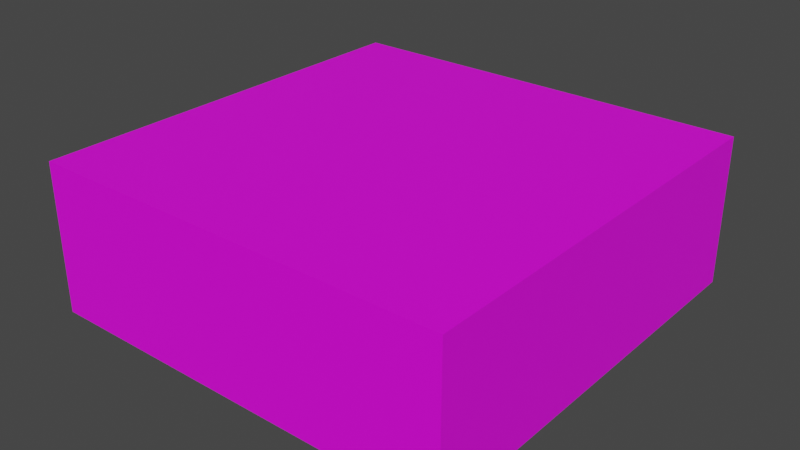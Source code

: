# Source: DownpourFloor1.blend  (saved by Blender 3.6.11; exported with 4.5.12 LTS)
import bpy
from mathutils import Matrix  # noqa: F401  (used for matrix-valued properties, if any)

bpy.ops.wm.read_factory_settings(use_empty=True)
scene = bpy.context.scene
scene.name = 'Scene'

# ---- collections
col_collection = bpy.data.collections.new('Collection'); scene.collection.children.link(col_collection)

# ---- images (referenced by path relative to the original .blend; pixels are not part of the script)
import os
ASSET_DIR = os.environ.get("B2B_ASSET_DIR", "")  # directory of the original .blend (textures are referenced by path, not embedded)
HERE = os.path.dirname(os.path.abspath(__file__))  # packed textures are extracted next to this script under _unpacked/

def load_image(name, relpath, width, height, colorspace="sRGB"):
    """Load a texture the original file referenced (path relative to the .blend, or extracted next to this script)."""
    p = next((c for c in (os.path.join(HERE, relpath), os.path.join(ASSET_DIR, relpath)) if relpath and os.path.exists(c)), "")
    if p:
        img = bpy.data.images.load(p, check_existing=True)
        img.name = name
    else:  # same state as the original file: an image datablock whose file is absent (Cycles renders it pink)
        img = bpy.data.images.new(name, width, height)
        img.source = "FILE"
        img.filepath = "//" + (relpath or name)
    img.colorspace_settings.name = colorspace
    return img
img_dungeons_2_texture_01_a_png = load_image('Dungeons_2_Texture_01_A.png', 'Dungeons_2_Texture_01_A.png', 1024, 1024, 'sRGB')

# ---- materials (node trees are filled in below, after node groups)
mat_material = bpy.data.materials.new('Material')
mat_material.alpha_threshold = 0.0
mat_material.use_transparent_shadow = False
mat_material.roughness = 0.5
mat_material.line_color = (0.0, 0.0, 0.0, 1.0)

# ---- material node trees
mat_material.use_nodes = True; mat_material.node_tree.nodes.clear()
_N = mat_material.node_tree.nodes; _L = mat_material.node_tree.links
n0 = _N.new('ShaderNodeOutputMaterial'); n0.name = 'Material Output'; n0.location = (300, 300)
n1 = _N.new('ShaderNodeBsdfPrincipled'); n1.name = 'Principled BSDF'; n1.location = (10, 300)
n1.distribution = 'GGX'
n1.subsurface_method = 'RANDOM_WALK_SKIN'
n1.inputs[3].default_value = 1.45
n1.inputs[27].default_value = (0.0, 0.0, 0.0, 1.0)
n1.inputs[28].default_value = 1.0
n2 = _N.new('ShaderNodeTexImage'); n2.name = 'Image Texture'; n2.location = (-292, 105)
n2.image = img_dungeons_2_texture_01_a_png
_L.new(n1.outputs[0], n0.inputs[0])
_L.new(n2.outputs[0], n1.inputs[0])
n0.is_active_output = True

# ---- world
world_world = bpy.data.worlds.new('World'); scene.world = world_world
world_world.use_nodes = True; world_world.node_tree.nodes.clear()
_N = world_world.node_tree.nodes; _L = world_world.node_tree.links
n0 = _N.new('ShaderNodeOutputWorld'); n0.name = 'World Output'; n0.location = (300, 300)
n1 = _N.new('ShaderNodeBackground'); n1.name = 'Background'; n1.location = (10, 300)
n1.inputs[0].default_value = (0.05088, 0.05088, 0.05088, 1.0)
_L.new(n1.outputs[0], n0.inputs[0])
n0.is_active_output = True
world_world.color = (0.05088, 0.05088, 0.05088)
world_world.use_sun_shadow = False
world_world.sun_shadow_jitter_overblur = 0.0

# ---- meshes
me_cube_001 = bpy.data.meshes.new('Cube.001')
me_cube_001.from_pydata([(-1.0, -1.0, -1.0), (-1.0, -1.0, 1.0), (-1.0, 1.0, -1.0), (-1.0, 1.0, 1.0), (1.0, -1.0, -1.0), (1.0, -1.0, 1.0), (1.0, 1.0, -1.0), (1.0, 1.0, 1.0)], [], [(0, 1, 3, 2), (2, 3, 7, 6), (6, 7, 5, 4), (4, 5, 1, 0), (2, 6, 4, 0), (7, 3, 1, 5)])
_uv = me_cube_001.uv_layers.new(name='UVMap')
_uv.uv.foreach_set('vector', [0.3452, 0.7457, 0.4099, 0.7457, 0.4099, 0.8104, 0.3452, 0.8104, 0.3452, 0.8104, 0.4099, 0.8104, 0.4099, 0.8751, 0.3452, 0.8751, 0.3452, 0.8751, 0.4099, 0.8751, 0.4099, 0.9398, 0.3452, 0.9398, 0.3253, 0.8719, 0.408, 0.8719, 0.408, 0.9546, 0.3253, 0.9546, 0.2805, 0.8751, 0.3452, 0.8751, 0.3452, 0.9398, 0.2805, 0.9398, 0.2448, 0.7442, 0.497, 0.7442, 0.497, 0.9964, 0.2448, 0.9964])
me_cube_001.materials.append(mat_material)
me_cube_001.update()

# ---- objects
ob_cube = bpy.data.objects.new('Cube', me_cube_001)

# ---- transforms, parenting, visibility, modifiers, constraints
ob_cube.location = (0.0, 0.0, 0.0)
ob_cube.scale = (2.5, 2.5, 0.8825)

# ---- collection membership
col_collection.objects.link(ob_cube)

# ---- scene / render settings (as saved in the file)
scene.frame_start = 1; scene.frame_end = 250; scene.frame_set(1)
scene.render.engine = 'BLENDER_EEVEE_NEXT'
scene.cycles.sampling_pattern = 'TABULATED_SOBOL'
scene.view_settings.view_transform = 'Filmic'
bpy.context.view_layer.update()

# ---- added for rendering (the .blend has no active camera and no usable light): camera, sun
cam_auto = bpy.data.cameras.new('AutoCamera')
cam_auto.lens = 50.0
cam_auto.sensor_width = 36.0
cam_auto.clip_end = 1000.0
ob_auto_camera = bpy.data.objects.new('AutoCamera', cam_auto)
scene.collection.objects.link(ob_auto_camera)
ob_auto_camera.location = (6.74306, -8.09167, 5.39445)
ob_auto_camera.rotation_euler = (1.09748, -7.21219e-08, 0.694738)
scene.camera = ob_auto_camera
light_auto_sun = bpy.data.lights.new('AutoSun', 'SUN')
light_auto_sun.energy = 3.0
light_auto_sun.angle = 0.0523599
ob_auto_sun = bpy.data.objects.new('AutoSun', light_auto_sun)
scene.collection.objects.link(ob_auto_sun)
ob_auto_sun.rotation_euler = (0.872665, 0.174533, 0.523599)
bpy.context.view_layer.update()
